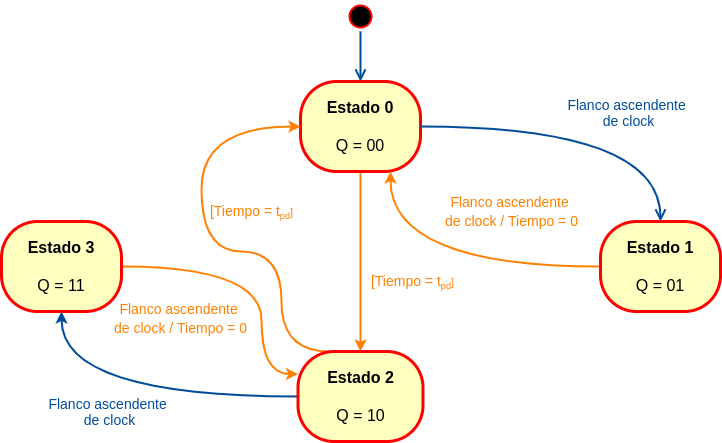

The diagram above was exported from draw.io. Its source (the exported page's mxGraphModel, read from the mxfile embedded in the PNG):
<mxGraphModel dx="942" dy="604" grid="1" gridSize="10" guides="1" tooltips="1" connect="1" arrows="1" fold="1" page="1" pageScale="1" pageWidth="827" pageHeight="1169" math="0" shadow="0">
  <root>
    <mxCell id="L8jQz223UFE2KndnX8Nn-0" />
    <mxCell id="L8jQz223UFE2KndnX8Nn-1" parent="L8jQz223UFE2KndnX8Nn-0" />
    <mxCell id="L8jQz223UFE2KndnX8Nn-2" value="" style="ellipse;html=1;shape=startState;fillColor=#000000;strokeColor=#ff0000;strokeWidth=2;" vertex="1" parent="L8jQz223UFE2KndnX8Nn-1">
      <mxGeometry x="384" y="20" width="30" height="30" as="geometry" />
    </mxCell>
    <mxCell id="L8jQz223UFE2KndnX8Nn-3" value="" style="edgeStyle=orthogonalEdgeStyle;html=1;verticalAlign=bottom;endArrow=open;endSize=8;entryX=0.5;entryY=0;entryDx=0;entryDy=0;strokeColor=#004C99;fontColor=#004C99;curved=1;strokeWidth=2;" edge="1" parent="L8jQz223UFE2KndnX8Nn-1" source="L8jQz223UFE2KndnX8Nn-2" target="L8jQz223UFE2KndnX8Nn-4">
      <mxGeometry y="30" relative="1" as="geometry">
        <mxPoint x="389" y="60" as="targetPoint" />
        <mxPoint as="offset" />
      </mxGeometry>
    </mxCell>
    <mxCell id="L8jQz223UFE2KndnX8Nn-15" style="edgeStyle=orthogonalEdgeStyle;curved=1;orthogonalLoop=1;jettySize=auto;html=1;exitX=0.5;exitY=1;exitDx=0;exitDy=0;strokeColor=#FF8000;strokeWidth=2;" edge="1" parent="L8jQz223UFE2KndnX8Nn-1" source="L8jQz223UFE2KndnX8Nn-4" target="L8jQz223UFE2KndnX8Nn-10">
      <mxGeometry relative="1" as="geometry" />
    </mxCell>
    <mxCell id="L8jQz223UFE2KndnX8Nn-16" value="&lt;span style=&quot;color: rgb(255 , 128 , 0) ; font-family: &amp;#34;helvetica&amp;#34; ; font-size: 14px&quot;&gt;[Tiempo = t&lt;/span&gt;&lt;sub style=&quot;color: rgb(255 , 128 , 0) ; font-family: &amp;#34;helvetica&amp;#34;&quot;&gt;pd&lt;/sub&gt;&lt;span style=&quot;color: rgb(255 , 128 , 0) ; font-family: &amp;#34;helvetica&amp;#34;&quot;&gt;]&lt;/span&gt;" style="edgeLabel;html=1;align=center;verticalAlign=middle;resizable=0;points=[];" vertex="1" connectable="0" parent="L8jQz223UFE2KndnX8Nn-15">
      <mxGeometry x="-0.0014" y="12" relative="1" as="geometry">
        <mxPoint x="39" y="20" as="offset" />
      </mxGeometry>
    </mxCell>
    <mxCell id="L8jQz223UFE2KndnX8Nn-4" value="&lt;div&gt;&lt;span&gt;Estado 0&lt;/span&gt;&lt;/div&gt;&lt;br&gt;&lt;span style=&quot;font-weight: normal&quot;&gt;Q = 00&lt;/span&gt;" style="rounded=1;whiteSpace=wrap;html=1;arcSize=40;fontColor=#000000;fillColor=#ffffc0;strokeColor=#ff0000;strokeWidth=3;fontStyle=1;fontSize=16;align=center;" vertex="1" parent="L8jQz223UFE2KndnX8Nn-1">
      <mxGeometry x="339" y="100" width="120" height="90" as="geometry" />
    </mxCell>
    <mxCell id="L8jQz223UFE2KndnX8Nn-5" value="" style="edgeStyle=orthogonalEdgeStyle;html=1;verticalAlign=bottom;endArrow=open;endSize=8;curved=1;strokeColor=#004C99;fontColor=#004C99;entryX=0.5;entryY=0;entryDx=0;entryDy=0;strokeWidth=2;" edge="1" parent="L8jQz223UFE2KndnX8Nn-1" source="L8jQz223UFE2KndnX8Nn-4" target="L8jQz223UFE2KndnX8Nn-8">
      <mxGeometry relative="1" as="geometry">
        <mxPoint x="389" y="340" as="targetPoint" />
      </mxGeometry>
    </mxCell>
    <mxCell id="L8jQz223UFE2KndnX8Nn-6" value="Flanco ascendente &lt;br style=&quot;font-size: 14px;&quot;&gt;de clock" style="edgeLabel;html=1;align=center;verticalAlign=middle;resizable=0;points=[];fontColor=#004C99;fontSize=14;" vertex="1" connectable="0" parent="L8jQz223UFE2KndnX8Nn-5">
      <mxGeometry x="-0.1733" y="-5" relative="1" as="geometry">
        <mxPoint x="69" y="-20" as="offset" />
      </mxGeometry>
    </mxCell>
    <mxCell id="L8jQz223UFE2KndnX8Nn-14" value="&lt;font color=&quot;#ff8000&quot;&gt;&lt;span style=&quot;font-size: 14px ; font-style: normal ; font-weight: 400 ; letter-spacing: normal ; text-align: center ; text-indent: 0px ; text-transform: none ; word-spacing: 0px ; background-color: rgb(255 , 255 , 255) ; font-family: &amp;#34;helvetica&amp;#34; ; display: inline ; float: none&quot;&gt;Flanco ascendente&lt;span style=&quot;font-size: 14px&quot;&gt;&amp;nbsp;&lt;/span&gt;&lt;/span&gt;&lt;br style=&quot;font-size: 14px ; font-style: normal ; font-weight: 400 ; letter-spacing: normal ; text-align: center ; text-indent: 0px ; text-transform: none ; word-spacing: 0px ; font-family: &amp;#34;helvetica&amp;#34;&quot;&gt;&lt;span style=&quot;font-size: 14px ; font-style: normal ; font-weight: 400 ; letter-spacing: normal ; text-align: center ; text-indent: 0px ; text-transform: none ; word-spacing: 0px ; background-color: rgb(255 , 255 , 255) ; font-family: &amp;#34;helvetica&amp;#34; ; display: inline ; float: none&quot;&gt;de clock / Tiempo = 0&lt;/span&gt;&lt;/font&gt;" style="edgeStyle=orthogonalEdgeStyle;orthogonalLoop=1;jettySize=auto;html=1;exitX=0;exitY=0.5;exitDx=0;exitDy=0;entryX=0.75;entryY=1;entryDx=0;entryDy=0;strokeColor=#FF8000;curved=1;strokeWidth=2;" edge="1" parent="L8jQz223UFE2KndnX8Nn-1" source="L8jQz223UFE2KndnX8Nn-8" target="L8jQz223UFE2KndnX8Nn-4">
      <mxGeometry x="0.7377" y="-121" relative="1" as="geometry">
        <mxPoint as="offset" />
      </mxGeometry>
    </mxCell>
    <mxCell id="L8jQz223UFE2KndnX8Nn-8" value="&lt;div&gt;Estado 1&lt;/div&gt;&lt;br&gt;&lt;span style=&quot;font-weight: normal&quot;&gt;Q = 01&lt;/span&gt;" style="rounded=1;whiteSpace=wrap;html=1;arcSize=40;fontColor=#000000;fillColor=#ffffc0;strokeColor=#ff0000;strokeWidth=3;fontStyle=1;fontSize=16;" vertex="1" parent="L8jQz223UFE2KndnX8Nn-1">
      <mxGeometry x="639" y="240" width="120" height="90" as="geometry" />
    </mxCell>
    <mxCell id="L8jQz223UFE2KndnX8Nn-9" value="&lt;meta charset=&quot;utf-8&quot; style=&quot;font-size: 14px;&quot;&gt;&lt;span style=&quot;font-family: helvetica; font-size: 14px; font-style: normal; font-weight: 400; letter-spacing: normal; text-align: center; text-indent: 0px; text-transform: none; word-spacing: 0px; background-color: rgb(255, 255, 255); display: inline; float: none;&quot;&gt;Flanco ascendente&lt;span style=&quot;font-size: 14px;&quot;&gt;&amp;nbsp;&lt;/span&gt;&lt;/span&gt;&lt;br style=&quot;font-family: helvetica; font-size: 14px; font-style: normal; font-weight: 400; letter-spacing: normal; text-align: center; text-indent: 0px; text-transform: none; word-spacing: 0px;&quot;&gt;&lt;span style=&quot;font-family: helvetica; font-size: 14px; font-style: normal; font-weight: 400; letter-spacing: normal; text-align: center; text-indent: 0px; text-transform: none; word-spacing: 0px; background-color: rgb(255, 255, 255); display: inline; float: none;&quot;&gt;de clock&lt;/span&gt;" style="edgeStyle=orthogonalEdgeStyle;orthogonalLoop=1;jettySize=auto;html=1;exitX=0;exitY=0.5;exitDx=0;exitDy=0;entryX=0.5;entryY=1;entryDx=0;entryDy=0;curved=1;strokeColor=#004C99;fontColor=#004C99;fontSize=14;strokeWidth=2;" edge="1" parent="L8jQz223UFE2KndnX8Nn-1" source="L8jQz223UFE2KndnX8Nn-10" target="L8jQz223UFE2KndnX8Nn-13">
      <mxGeometry x="0.1707" y="15" relative="1" as="geometry">
        <mxPoint as="offset" />
      </mxGeometry>
    </mxCell>
    <mxCell id="L8jQz223UFE2KndnX8Nn-18" value="&lt;span style=&quot;color: rgb(255 , 128 , 0) ; font-family: &amp;#34;helvetica&amp;#34; ; font-size: 14px ; font-style: normal ; font-weight: 400 ; letter-spacing: normal ; text-align: center ; text-indent: 0px ; text-transform: none ; word-spacing: 0px ; background-color: rgb(255 , 255 , 255) ; display: inline ; float: none&quot;&gt;[Tiempo = t&lt;/span&gt;&lt;sub style=&quot;color: rgb(255 , 128 , 0) ; font-family: &amp;#34;helvetica&amp;#34; ; font-style: normal ; font-weight: 400 ; letter-spacing: normal ; text-align: center ; text-indent: 0px ; text-transform: none ; word-spacing: 0px ; background-color: rgb(255 , 255 , 255)&quot;&gt;pd&lt;/sub&gt;&lt;span style=&quot;color: rgb(255 , 128 , 0) ; font-family: &amp;#34;helvetica&amp;#34; ; font-style: normal ; font-weight: 400 ; letter-spacing: normal ; text-align: center ; text-indent: 0px ; text-transform: none ; word-spacing: 0px ; background-color: rgb(255 , 255 , 255)&quot;&gt;]&lt;/span&gt;" style="edgeStyle=orthogonalEdgeStyle;orthogonalLoop=1;jettySize=auto;html=1;exitX=0.25;exitY=0;exitDx=0;exitDy=0;entryX=0;entryY=0.5;entryDx=0;entryDy=0;strokeColor=#FF8000;strokeWidth=2;curved=1;" edge="1" parent="L8jQz223UFE2KndnX8Nn-1" source="L8jQz223UFE2KndnX8Nn-10" target="L8jQz223UFE2KndnX8Nn-4">
      <mxGeometry x="-0.2131" y="-40" relative="1" as="geometry">
        <Array as="points">
          <mxPoint x="320" y="370" />
          <mxPoint x="320" y="270" />
          <mxPoint x="240" y="270" />
          <mxPoint x="240" y="145" />
        </Array>
        <mxPoint as="offset" />
      </mxGeometry>
    </mxCell>
    <mxCell id="L8jQz223UFE2KndnX8Nn-10" value="Estado&lt;span&gt;&amp;nbsp;2&lt;/span&gt;&lt;br&gt;&lt;br&gt;&lt;span style=&quot;font-weight: normal&quot;&gt;Q = 10&lt;/span&gt;" style="rounded=1;whiteSpace=wrap;html=1;arcSize=40;fontColor=#000000;fillColor=#ffffc0;strokeColor=#ff0000;strokeWidth=3;fontStyle=1;fontSize=16;" vertex="1" parent="L8jQz223UFE2KndnX8Nn-1">
      <mxGeometry x="336.5" y="370" width="125" height="90" as="geometry" />
    </mxCell>
    <mxCell id="L8jQz223UFE2KndnX8Nn-17" style="edgeStyle=orthogonalEdgeStyle;curved=1;orthogonalLoop=1;jettySize=auto;html=1;exitX=1;exitY=0.5;exitDx=0;exitDy=0;entryX=0;entryY=0.25;entryDx=0;entryDy=0;strokeColor=#FF8000;strokeWidth=2;" edge="1" parent="L8jQz223UFE2KndnX8Nn-1" source="L8jQz223UFE2KndnX8Nn-13" target="L8jQz223UFE2KndnX8Nn-10">
      <mxGeometry relative="1" as="geometry">
        <Array as="points">
          <mxPoint x="300" y="285" />
          <mxPoint x="300" y="393" />
        </Array>
      </mxGeometry>
    </mxCell>
    <mxCell id="L8jQz223UFE2KndnX8Nn-19" value="&lt;span style=&quot;color: rgb(255 , 128 , 0) ; font-size: 14px ; font-family: &amp;#34;helvetica&amp;#34;&quot;&gt;Flanco ascendente&amp;nbsp;&lt;/span&gt;&lt;br style=&quot;color: rgb(255 , 128 , 0) ; font-size: 14px ; font-family: &amp;#34;helvetica&amp;#34;&quot;&gt;&lt;span style=&quot;color: rgb(255 , 128 , 0) ; font-size: 14px ; font-family: &amp;#34;helvetica&amp;#34;&quot;&gt;de clock / Tiempo = 0&lt;/span&gt;" style="edgeLabel;html=1;align=center;verticalAlign=middle;resizable=0;points=[];" vertex="1" connectable="0" parent="L8jQz223UFE2KndnX8Nn-17">
      <mxGeometry x="-0.1815" y="-2" relative="1" as="geometry">
        <mxPoint x="-58" y="49.16999999999999" as="offset" />
      </mxGeometry>
    </mxCell>
    <mxCell id="L8jQz223UFE2KndnX8Nn-13" value="Estado&lt;span&gt;&amp;nbsp;3&lt;/span&gt;&lt;br&gt;&lt;br&gt;&lt;span style=&quot;font-weight: normal&quot;&gt;Q = 11&lt;/span&gt;" style="rounded=1;whiteSpace=wrap;html=1;arcSize=40;fontColor=#000000;fillColor=#ffffc0;strokeColor=#ff0000;strokeWidth=3;fontStyle=1;fontSize=16;" vertex="1" parent="L8jQz223UFE2KndnX8Nn-1">
      <mxGeometry x="40" y="240" width="120" height="90" as="geometry" />
    </mxCell>
  </root>
</mxGraphModel>